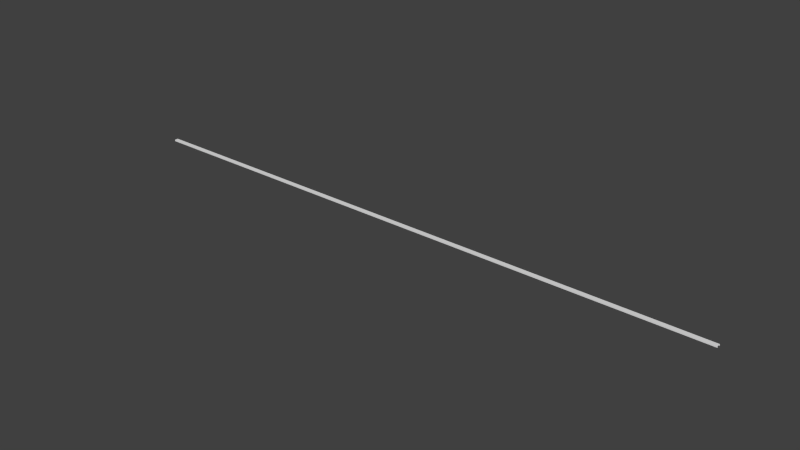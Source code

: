 # Source: l2_env_line_belt.blend  (saved by Blender 2.69.10; exported with 4.5.12 LTS)
import bpy
from mathutils import Matrix  # noqa: F401  (used for matrix-valued properties, if any)

bpy.ops.wm.read_factory_settings(use_empty=True)
scene = bpy.context.scene
scene.name = 'Scene'

# ---- collections
col_collection_1 = bpy.data.collections.new('Collection 1'); scene.collection.children.link(col_collection_1)
col_collection_1.hide_render = True
col_collection_1.hide_viewport = True
col_collection_2 = bpy.data.collections.new('Collection 2'); scene.collection.children.link(col_collection_2)
col_collection_2.hide_render = True
col_collection_2.hide_viewport = True
col_collection_3 = bpy.data.collections.new('Collection 3'); scene.collection.children.link(col_collection_3)
col_collection_3.hide_render = True
col_collection_3.hide_viewport = True
col_collection_4 = bpy.data.collections.new('Collection 4'); scene.collection.children.link(col_collection_4)

# ---- world
world_world = bpy.data.worlds.new('World'); scene.world = world_world
world_world.color = (0.05088, 0.05088, 0.05088)
world_world.use_sun_shadow = False
world_world.sun_shadow_jitter_overblur = 0.0
world_world.cycles.sampling_method = 'MANUAL'
world_world.cycles.sample_map_resolution = 256

# ---- meshes
me_lowpolyraw = bpy.data.meshes.new('LowPolyRaw')
me_lowpolyraw.from_pydata([(-0.6, -0.1, 0.5), (0.6, -0.1, 0.5), (-0.6, 0.1, 0.5), (0.6, 0.1, 0.5), (-0.6, -0.1, 0.0), (0.6, -0.1, 0.0), (-0.6, 0.1, 0.0), (0.6, 0.1, 0.0)], [], [(0, 1, 3, 2), (3, 1, 5, 7), (0, 2, 6, 4)])
me_lowpolyraw.use_remesh_preserve_volume = False
me_lowpolyraw.use_remesh_preserve_attributes = False
me_lowpolyraw.use_mirror_vertex_groups = False
me_lowpolyraw.update()
me_lowpoly = bpy.data.meshes.new('LowPoly')
me_lowpoly.from_pydata([(-0.6, -0.1, 0.0), (0.6, -0.1, 0.0), (-0.6, 0.1, 0.0), (0.6, 0.1, 0.0), (-0.59, -0.1, 0.5), (-0.6, -0.1, 0.49), (0.6, -0.1, 0.49), (0.59, -0.1, 0.5), (-0.6, 0.1, 0.49), (-0.59, 0.1, 0.5), (0.59, 0.1, 0.5), (0.6, 0.1, 0.49)], [], [(11, 6, 1, 3), (4, 7, 10, 9), (8, 5, 4, 9), (6, 11, 10, 7), (5, 8, 2, 0)])
me_lowpoly.polygons.foreach_set('use_smooth', [0, 0, 1, 1, 0])
_uv = me_lowpoly.uv_layers.new(name='UVMap')
_uv.uv.foreach_set('vector', [0.8554, 1.0, 0.8554, 2.45e-05, 1.0, 2.429e-05, 1.0, 1.0, 0.1488, 2.638e-05, 0.8512, 2.467e-05, 0.8512, 1.0, 0.1488, 1.0, 0.1446, 1.0, 0.1446, 2.623e-05, 0.1488, 2.638e-05, 0.1488, 1.0, 0.8554, 2.45e-05, 0.8554, 1.0, 0.8512, 1.0, 0.8512, 2.467e-05, 0.1446, 2.623e-05, 0.1446, 1.0, 2.429e-05, 1.0, 2.471e-05, 2.519e-05])
me_lowpoly.use_remesh_preserve_volume = False
me_lowpoly.use_remesh_preserve_attributes = False
me_lowpoly.use_mirror_vertex_groups = False
me_lowpoly.update()
me_highpoly = bpy.data.meshes.new('HighPoly')
me_highpoly.from_pydata([(-0.6, 0.01, 0.5), (0.6, 0.01, 0.5), (-0.6, 0.1, 0.5), (0.6, 0.1, 0.5), (-0.6, 0.01, 0.0), (0.6, 0.01, 0.0), (-0.6, 0.1, 0.0), (0.6, 0.1, 0.0), (-0.5, 0.01, 0.4), (0.5, 0.01, 0.4), (-0.5, 0.01, 0.0), (0.5, 0.01, 0.0), (0.6, -0.009998, 0.5), (-0.6, -0.01, 0.5), (0.6, -0.1, 0.5), (-0.6, -0.1, 0.5), (0.6, -0.009998, 0.0), (-0.6, -0.01, 0.0), (0.6, -0.1, 0.0), (-0.6, -0.1, 0.0), (0.5, -0.009999, 0.4), (-0.5, -0.01, 0.4), (0.5, -0.009999, 0.0), (-0.5, -0.01, 0.0)], [], [(0, 1, 3, 2), (3, 1, 5, 7), (0, 2, 6, 4), (0, 4, 10, 8), (5, 1, 9, 11), (1, 0, 8, 9), (12, 13, 15, 14), (15, 13, 17, 19), (12, 14, 18, 16), (12, 16, 22, 20), (17, 13, 21, 23), (13, 12, 20, 21), (21, 20, 9, 8), (20, 22, 11, 9), (23, 21, 8, 10)])
me_highpoly.use_remesh_preserve_volume = False
me_highpoly.use_remesh_preserve_attributes = False
me_highpoly.use_mirror_vertex_groups = False
me_highpoly.update()
me_lowpoly_002 = bpy.data.meshes.new('LowPoly.002')
me_lowpoly_002.from_pydata([(-0.6002, -100.0, 0.1), (0.5998, -100.0, 0.1), (-0.5998, 100.0, 0.1), (0.6002, 100.0, 0.1), (-0.5902, -100.0, 0.6), (-0.6002, -100.0, 0.59), (0.5998, -100.0, 0.59), (0.5898, -100.0, 0.6), (-0.5998, 100.0, 0.59), (-0.5898, 100.0, 0.6), (0.5902, 100.0, 0.6), (0.6002, 100.0, 0.59)], [], [(11, 6, 1, 3), (4, 7, 10, 9), (8, 5, 4, 9), (6, 11, 10, 7), (5, 8, 2, 0)])
me_lowpoly_002.polygons.foreach_set('use_smooth', [0, 0, 1, 1, 0])
_uv = me_lowpoly_002.uv_layers.new(name='UVMap')
_uv.uv.foreach_set('vector', [0.8554, 500.5, 0.8554, -499.5, 1.0, -499.5, 1.0, 500.5, 0.1488, -499.5, 0.8512, -499.5, 0.8512, 500.5, 0.1488, 500.5, 0.1446, 500.5, 0.1446, -499.5, 0.1488, -499.5, 0.1488, 500.5, 0.8554, -499.5, 0.8554, 500.5, 0.8512, 500.5, 0.8512, -499.5, 0.1446, -499.5, 0.1446, 500.5, 0.0, 500.5, 0.0, -499.5])
me_lowpoly_002.use_remesh_preserve_volume = False
me_lowpoly_002.use_remesh_preserve_attributes = False
me_lowpoly_002.use_mirror_vertex_groups = False
me_lowpoly_002.update()

# ---- objects
ob_lowpolyraw = bpy.data.objects.new('LowPolyRaw', me_lowpolyraw)
ob_lowpoly = bpy.data.objects.new('LowPoly', me_lowpoly)
ob_highpoly = bpy.data.objects.new('HighPoly', me_highpoly)
ob_lowpoly_001 = bpy.data.objects.new('LowPoly.001', me_lowpoly_002)

# ---- transforms, parenting, visibility, modifiers, constraints
ob_lowpolyraw.location = (0.0, 0.0, 0.0)
ob_lowpolyraw.lineart.crease_threshold = 0.0
ob_lowpoly.location = (0.0, 0.0, 0.0)
ob_lowpoly.lineart.crease_threshold = 0.0
ob_highpoly.location = (0.0, 0.0, 0.0)
ob_highpoly.lineart.crease_threshold = 0.0
_m = ob_highpoly.modifiers.new('Bevel', 'BEVEL')
_m.width = 0.01
_m.width_pct = 0.01
_m.segments = 15
_m.limit_method = 'NONE'
_m.spread = 0.0
ob_lowpoly_001.location = (0.0, 0.0, 0.0)
ob_lowpoly_001.rotation_euler = (0.0, -0.0, 4.712)
ob_lowpoly_001.lineart.crease_threshold = 0.0

# ---- collection membership
col_collection_1.objects.link(ob_lowpolyraw)
col_collection_2.objects.link(ob_lowpoly)
col_collection_3.objects.link(ob_highpoly)
col_collection_4.objects.link(ob_lowpoly_001)

# ---- scene / render settings (as saved in the file)
scene.frame_start = 1; scene.frame_end = 250; scene.frame_set(1)
scene.render.engine = 'BLENDER_EEVEE_NEXT'
scene.render.resolution_percentage = 50
scene.render.dither_intensity = 0.0
scene.render.use_bake_selected_to_active = True
scene.cycles.use_denoising = False
scene.cycles.samples = 10
scene.cycles.sampling_pattern = 'TABULATED_SOBOL'
scene.cycles.light_sampling_threshold = 0.0
scene.cycles.use_adaptive_sampling = False
scene.cycles.use_light_tree = False
scene.cycles.blur_glossy = 0.0
scene.cycles.volume_bounces = 1
scene.cycles.pixel_filter_type = 'GAUSSIAN'
scene.cycles.sample_clamp_indirect = 0.0
scene.view_settings.view_transform = 'Standard'
bpy.context.view_layer.update()

# ---- added for rendering (the .blend has no active camera and no usable light): camera, sun
cam_auto = bpy.data.cameras.new('AutoCamera')
cam_auto.lens = 50.0
cam_auto.sensor_width = 36.0
cam_auto.clip_end = 3247.6
ob_auto_camera = bpy.data.objects.new('AutoCamera', cam_auto)
scene.collection.objects.link(ob_auto_camera)
ob_auto_camera.location = (185.049, -222.059, 148.339)
ob_auto_camera.rotation_euler = (1.09748, -7.21219e-08, 0.694738)
scene.camera = ob_auto_camera
light_auto_sun = bpy.data.lights.new('AutoSun', 'SUN')
light_auto_sun.energy = 3.0
light_auto_sun.angle = 0.0523599
ob_auto_sun = bpy.data.objects.new('AutoSun', light_auto_sun)
scene.collection.objects.link(ob_auto_sun)
ob_auto_sun.rotation_euler = (0.872665, 0.174533, 0.523599)
bpy.context.view_layer.update()

